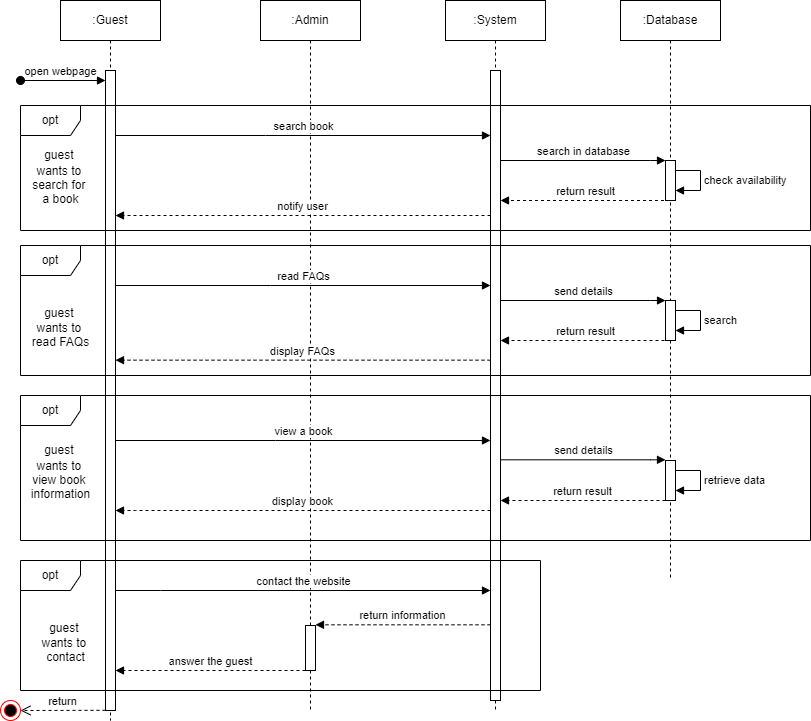

The diagram above was exported from draw.io. Its source (the exported page's mxGraphModel, read from the mxfile embedded in the PNG):
<mxGraphModel dx="1900" dy="522" grid="1" gridSize="10" guides="1" tooltips="1" connect="1" arrows="1" fold="1" page="1" pageScale="1" pageWidth="850" pageHeight="1100" math="0" shadow="0">
  <root>
    <mxCell id="0" />
    <mxCell id="1" parent="0" />
    <mxCell id="aM9ryv3xv72pqoxQDRHE-1" value=":Guest" style="shape=umlLifeline;perimeter=lifelinePerimeter;whiteSpace=wrap;html=1;container=0;dropTarget=0;collapsible=0;recursiveResize=0;outlineConnect=0;portConstraint=eastwest;newEdgeStyle={&quot;edgeStyle&quot;:&quot;elbowEdgeStyle&quot;,&quot;elbow&quot;:&quot;vertical&quot;,&quot;curved&quot;:0,&quot;rounded&quot;:0};" parent="1" vertex="1">
      <mxGeometry x="40" y="40" width="100" height="720" as="geometry" />
    </mxCell>
    <mxCell id="aM9ryv3xv72pqoxQDRHE-2" value="" style="html=1;points=[];perimeter=orthogonalPerimeter;outlineConnect=0;targetShapes=umlLifeline;portConstraint=eastwest;newEdgeStyle={&quot;edgeStyle&quot;:&quot;elbowEdgeStyle&quot;,&quot;elbow&quot;:&quot;vertical&quot;,&quot;curved&quot;:0,&quot;rounded&quot;:0};" parent="aM9ryv3xv72pqoxQDRHE-1" vertex="1">
      <mxGeometry x="45" y="70" width="10" height="640" as="geometry" />
    </mxCell>
    <mxCell id="aM9ryv3xv72pqoxQDRHE-3" value="open webpage" style="html=1;verticalAlign=bottom;startArrow=oval;endArrow=block;startSize=8;edgeStyle=elbowEdgeStyle;elbow=vertical;curved=0;rounded=0;" parent="aM9ryv3xv72pqoxQDRHE-1" edge="1">
      <mxGeometry x="-0.0588" relative="1" as="geometry">
        <mxPoint x="-40" y="80" as="sourcePoint" />
        <mxPoint x="45" y="80" as="targetPoint" />
        <mxPoint as="offset" />
      </mxGeometry>
    </mxCell>
    <mxCell id="aM9ryv3xv72pqoxQDRHE-5" value=":Admin" style="shape=umlLifeline;perimeter=lifelinePerimeter;whiteSpace=wrap;html=1;container=0;dropTarget=0;collapsible=0;recursiveResize=0;outlineConnect=0;portConstraint=eastwest;newEdgeStyle={&quot;edgeStyle&quot;:&quot;elbowEdgeStyle&quot;,&quot;elbow&quot;:&quot;vertical&quot;,&quot;curved&quot;:0,&quot;rounded&quot;:0};" parent="1" vertex="1">
      <mxGeometry x="240" y="40" width="100" height="710" as="geometry" />
    </mxCell>
    <mxCell id="RyzKkuVm5qdQYxx34m3u-1" value=":System" style="shape=umlLifeline;perimeter=lifelinePerimeter;whiteSpace=wrap;html=1;container=0;dropTarget=0;collapsible=0;recursiveResize=0;outlineConnect=0;portConstraint=eastwest;newEdgeStyle={&quot;edgeStyle&quot;:&quot;elbowEdgeStyle&quot;,&quot;elbow&quot;:&quot;vertical&quot;,&quot;curved&quot;:0,&quot;rounded&quot;:0};" parent="1" vertex="1">
      <mxGeometry x="425" y="40" width="100" height="710" as="geometry" />
    </mxCell>
    <mxCell id="RyzKkuVm5qdQYxx34m3u-2" value="" style="html=1;points=[];perimeter=orthogonalPerimeter;outlineConnect=0;targetShapes=umlLifeline;portConstraint=eastwest;newEdgeStyle={&quot;edgeStyle&quot;:&quot;elbowEdgeStyle&quot;,&quot;elbow&quot;:&quot;vertical&quot;,&quot;curved&quot;:0,&quot;rounded&quot;:0};" parent="RyzKkuVm5qdQYxx34m3u-1" vertex="1">
      <mxGeometry x="45" y="70" width="10" height="630" as="geometry" />
    </mxCell>
    <mxCell id="RyzKkuVm5qdQYxx34m3u-11" value="opt" style="shape=umlFrame;whiteSpace=wrap;html=1;pointerEvents=0;" parent="1" vertex="1">
      <mxGeometry y="145" width="790" height="125" as="geometry" />
    </mxCell>
    <mxCell id="RyzKkuVm5qdQYxx34m3u-12" value="search book" style="html=1;verticalAlign=bottom;endArrow=block;edgeStyle=elbowEdgeStyle;elbow=vertical;curved=0;rounded=0;" parent="1" edge="1">
      <mxGeometry relative="1" as="geometry">
        <mxPoint x="95" y="175" as="sourcePoint" />
        <Array as="points">
          <mxPoint x="245" y="175" />
          <mxPoint x="95" y="185" />
        </Array>
        <mxPoint x="470" y="175" as="targetPoint" />
        <mxPoint as="offset" />
      </mxGeometry>
    </mxCell>
    <mxCell id="RyzKkuVm5qdQYxx34m3u-13" value="&lt;font style=&quot;font-size: 12px;&quot;&gt;guest&amp;nbsp;&lt;/font&gt;&lt;div style=&quot;font-size: 12px;&quot;&gt;&lt;font style=&quot;font-size: 12px;&quot;&gt;wants&amp;nbsp;&lt;span style=&quot;background-color: initial;&quot;&gt;to&amp;nbsp;&lt;/span&gt;&lt;/font&gt;&lt;div style=&quot;&quot;&gt;&lt;div style=&quot;&quot;&gt;&lt;font style=&quot;font-size: 12px;&quot;&gt;search for&amp;nbsp;&lt;/font&gt;&lt;/div&gt;&lt;div style=&quot;&quot;&gt;&lt;span style=&quot;background-color: initial;&quot;&gt;a book&lt;/span&gt;&lt;/div&gt;&lt;/div&gt;&lt;/div&gt;" style="text;html=1;align=center;verticalAlign=middle;resizable=0;points=[];autosize=1;strokeColor=none;fillColor=none;fontSize=16;" parent="1" vertex="1">
      <mxGeometry y="175" width="80" height="80" as="geometry" />
    </mxCell>
    <mxCell id="RyzKkuVm5qdQYxx34m3u-14" value="notify user" style="html=1;verticalAlign=bottom;endArrow=block;edgeStyle=elbowEdgeStyle;elbow=vertical;curved=0;rounded=0;dashed=1;" parent="1" edge="1">
      <mxGeometry x="0.0021" relative="1" as="geometry">
        <mxPoint x="470" y="255" as="sourcePoint" />
        <Array as="points">
          <mxPoint x="100" y="255" />
          <mxPoint x="250" y="245" />
        </Array>
        <mxPoint x="95" y="255" as="targetPoint" />
        <mxPoint as="offset" />
      </mxGeometry>
    </mxCell>
    <mxCell id="RyzKkuVm5qdQYxx34m3u-15" value="opt" style="shape=umlFrame;whiteSpace=wrap;html=1;pointerEvents=0;" parent="1" vertex="1">
      <mxGeometry y="285" width="790" height="130" as="geometry" />
    </mxCell>
    <mxCell id="RyzKkuVm5qdQYxx34m3u-17" value="&lt;font style=&quot;font-size: 12px;&quot;&gt;guest&amp;nbsp;&lt;/font&gt;&lt;div style=&quot;font-size: 12px;&quot;&gt;&lt;font style=&quot;font-size: 12px;&quot;&gt;wants&amp;nbsp;&lt;span style=&quot;background-color: initial;&quot;&gt;to&amp;nbsp;&lt;/span&gt;&lt;/font&gt;&lt;div style=&quot;&quot;&gt;&lt;div style=&quot;&quot;&gt;read&amp;nbsp;&lt;span style=&quot;background-color: initial;&quot;&gt;FAQs&lt;/span&gt;&lt;/div&gt;&lt;/div&gt;&lt;/div&gt;" style="text;html=1;align=center;verticalAlign=middle;resizable=0;points=[];autosize=1;strokeColor=none;fillColor=none;fontSize=16;" parent="1" vertex="1">
      <mxGeometry y="335" width="80" height="60" as="geometry" />
    </mxCell>
    <mxCell id="RyzKkuVm5qdQYxx34m3u-18" value="read FAQs" style="html=1;verticalAlign=bottom;endArrow=block;edgeStyle=elbowEdgeStyle;elbow=vertical;curved=0;rounded=0;" parent="1" target="RyzKkuVm5qdQYxx34m3u-2" edge="1">
      <mxGeometry relative="1" as="geometry">
        <mxPoint x="95" y="325" as="sourcePoint" />
        <Array as="points">
          <mxPoint x="250" y="325" />
          <mxPoint x="100" y="335" />
        </Array>
        <mxPoint x="285" y="325" as="targetPoint" />
        <mxPoint as="offset" />
      </mxGeometry>
    </mxCell>
    <mxCell id="RyzKkuVm5qdQYxx34m3u-19" value="display FAQs" style="html=1;verticalAlign=bottom;endArrow=block;edgeStyle=elbowEdgeStyle;elbow=vertical;curved=0;rounded=0;dashed=1;" parent="1" edge="1">
      <mxGeometry relative="1" as="geometry">
        <mxPoint x="470" y="399.66" as="sourcePoint" />
        <Array as="points">
          <mxPoint x="110" y="399.66" />
          <mxPoint x="260" y="389.66" />
        </Array>
        <mxPoint x="95" y="399.66" as="targetPoint" />
        <mxPoint as="offset" />
      </mxGeometry>
    </mxCell>
    <mxCell id="RyzKkuVm5qdQYxx34m3u-20" value="opt" style="shape=umlFrame;whiteSpace=wrap;html=1;pointerEvents=0;" parent="1" vertex="1">
      <mxGeometry y="435" width="790" height="145" as="geometry" />
    </mxCell>
    <mxCell id="RyzKkuVm5qdQYxx34m3u-21" value="&lt;font style=&quot;font-size: 12px;&quot;&gt;guest&amp;nbsp;&lt;/font&gt;&lt;div style=&quot;font-size: 12px;&quot;&gt;&lt;font style=&quot;font-size: 12px;&quot;&gt;wants&amp;nbsp;&lt;span style=&quot;background-color: initial;&quot;&gt;to&amp;nbsp;&lt;/span&gt;&lt;/font&gt;&lt;div style=&quot;&quot;&gt;&lt;div style=&quot;&quot;&gt;view book&amp;nbsp;&lt;/div&gt;&lt;div style=&quot;&quot;&gt;information&lt;/div&gt;&lt;/div&gt;&lt;/div&gt;" style="text;html=1;align=center;verticalAlign=middle;resizable=0;points=[];autosize=1;strokeColor=none;fillColor=none;fontSize=16;" parent="1" vertex="1">
      <mxGeometry y="470" width="80" height="80" as="geometry" />
    </mxCell>
    <mxCell id="RyzKkuVm5qdQYxx34m3u-22" value="view a book" style="html=1;verticalAlign=bottom;endArrow=block;edgeStyle=elbowEdgeStyle;elbow=vertical;curved=0;rounded=0;" parent="1" edge="1">
      <mxGeometry relative="1" as="geometry">
        <mxPoint x="95" y="479.9999999999999" as="sourcePoint" />
        <Array as="points">
          <mxPoint x="255" y="479.9999999999999" />
          <mxPoint x="105" y="489.9999999999999" />
        </Array>
        <mxPoint x="470" y="479.9999999999999" as="targetPoint" />
        <mxPoint as="offset" />
      </mxGeometry>
    </mxCell>
    <mxCell id="RyzKkuVm5qdQYxx34m3u-29" value="display book" style="html=1;verticalAlign=bottom;endArrow=block;edgeStyle=elbowEdgeStyle;elbow=vertical;curved=0;rounded=0;dashed=1;" parent="1" edge="1">
      <mxGeometry x="0.0021" relative="1" as="geometry">
        <mxPoint x="470" y="550" as="sourcePoint" />
        <Array as="points">
          <mxPoint x="115" y="550" />
          <mxPoint x="265" y="540" />
        </Array>
        <mxPoint x="95" y="550" as="targetPoint" />
        <mxPoint as="offset" />
      </mxGeometry>
    </mxCell>
    <mxCell id="RyzKkuVm5qdQYxx34m3u-35" value="opt" style="shape=umlFrame;whiteSpace=wrap;html=1;pointerEvents=0;" parent="1" vertex="1">
      <mxGeometry y="600" width="520" height="130" as="geometry" />
    </mxCell>
    <mxCell id="RyzKkuVm5qdQYxx34m3u-36" value="&lt;font style=&quot;font-size: 12px;&quot;&gt;guest&amp;nbsp;&lt;/font&gt;&lt;div style=&quot;font-size: 12px;&quot;&gt;&lt;font style=&quot;font-size: 12px;&quot;&gt;wants&amp;nbsp;&lt;span style=&quot;background-color: initial;&quot;&gt;to&amp;nbsp;&lt;/span&gt;&lt;/font&gt;&lt;div style=&quot;&quot;&gt;&lt;div style=&quot;&quot;&gt;contact&lt;/div&gt;&lt;/div&gt;&lt;/div&gt;" style="text;html=1;align=center;verticalAlign=middle;resizable=0;points=[];autosize=1;strokeColor=none;fillColor=none;fontSize=16;" parent="1" vertex="1">
      <mxGeometry x="10" y="650" width="70" height="60" as="geometry" />
    </mxCell>
    <mxCell id="RyzKkuVm5qdQYxx34m3u-37" value="contact the website" style="html=1;verticalAlign=bottom;endArrow=block;edgeStyle=elbowEdgeStyle;elbow=vertical;curved=0;rounded=0;" parent="1" edge="1">
      <mxGeometry relative="1" as="geometry">
        <mxPoint x="95" y="630" as="sourcePoint" />
        <Array as="points">
          <mxPoint x="140" y="630" />
          <mxPoint x="100" y="630" />
          <mxPoint x="95" y="640" />
        </Array>
        <mxPoint x="470" y="630" as="targetPoint" />
        <mxPoint as="offset" />
      </mxGeometry>
    </mxCell>
    <mxCell id="RyzKkuVm5qdQYxx34m3u-38" value="return information" style="html=1;verticalAlign=bottom;endArrow=block;edgeStyle=elbowEdgeStyle;elbow=vertical;curved=0;rounded=0;dashed=1;" parent="1" edge="1">
      <mxGeometry x="0.0021" relative="1" as="geometry">
        <mxPoint x="470" y="664.31" as="sourcePoint" />
        <Array as="points">
          <mxPoint x="302.5" y="664.31" />
          <mxPoint x="452.5" y="654.31" />
        </Array>
        <mxPoint x="294.9999999999998" y="664.31" as="targetPoint" />
        <mxPoint as="offset" />
      </mxGeometry>
    </mxCell>
    <mxCell id="RyzKkuVm5qdQYxx34m3u-39" value="" style="html=1;points=[];perimeter=orthogonalPerimeter;outlineConnect=0;targetShapes=umlLifeline;portConstraint=eastwest;newEdgeStyle={&quot;edgeStyle&quot;:&quot;elbowEdgeStyle&quot;,&quot;elbow&quot;:&quot;vertical&quot;,&quot;curved&quot;:0,&quot;rounded&quot;:0};" parent="1" vertex="1">
      <mxGeometry x="285" y="665" width="10" height="45" as="geometry" />
    </mxCell>
    <mxCell id="RyzKkuVm5qdQYxx34m3u-40" value="answer the guest" style="html=1;verticalAlign=bottom;endArrow=block;edgeStyle=elbowEdgeStyle;elbow=vertical;curved=0;rounded=0;dashed=1;" parent="1" edge="1">
      <mxGeometry x="0.0021" relative="1" as="geometry">
        <mxPoint x="285" y="710" as="sourcePoint" />
        <Array as="points">
          <mxPoint x="242.5" y="709.9999999999999" />
        </Array>
        <mxPoint x="95.00000000000023" y="710" as="targetPoint" />
        <mxPoint as="offset" />
      </mxGeometry>
    </mxCell>
    <mxCell id="roPvtiRZuK_LjI7Tbuip-1" value="return" style="html=1;verticalAlign=bottom;endArrow=open;dashed=1;endSize=8;curved=0;rounded=0;entryX=1;entryY=0.5;entryDx=0;entryDy=0;" parent="1" target="roPvtiRZuK_LjI7Tbuip-2" edge="1">
      <mxGeometry relative="1" as="geometry">
        <mxPoint x="85" y="749.81" as="sourcePoint" />
        <mxPoint x="5" y="749.81" as="targetPoint" />
      </mxGeometry>
    </mxCell>
    <mxCell id="roPvtiRZuK_LjI7Tbuip-2" value="" style="ellipse;html=1;shape=endState;fillColor=#000000;strokeColor=#ff0000;" parent="1" vertex="1">
      <mxGeometry x="-20" y="740" width="20" height="20" as="geometry" />
    </mxCell>
    <mxCell id="5j7uHt7TUrQMg24LAl8g-1" value=":Database" style="shape=umlLifeline;perimeter=lifelinePerimeter;whiteSpace=wrap;html=1;container=0;dropTarget=0;collapsible=0;recursiveResize=0;outlineConnect=0;portConstraint=eastwest;newEdgeStyle={&quot;edgeStyle&quot;:&quot;elbowEdgeStyle&quot;,&quot;elbow&quot;:&quot;vertical&quot;,&quot;curved&quot;:0,&quot;rounded&quot;:0};" parent="1" vertex="1">
      <mxGeometry x="600" y="40" width="100" height="580" as="geometry" />
    </mxCell>
    <mxCell id="5j7uHt7TUrQMg24LAl8g-2" value="" style="html=1;points=[];perimeter=orthogonalPerimeter;outlineConnect=0;targetShapes=umlLifeline;portConstraint=eastwest;newEdgeStyle={&quot;edgeStyle&quot;:&quot;elbowEdgeStyle&quot;,&quot;elbow&quot;:&quot;vertical&quot;,&quot;curved&quot;:0,&quot;rounded&quot;:0};" parent="5j7uHt7TUrQMg24LAl8g-1" vertex="1">
      <mxGeometry x="45" y="160" width="10" height="40" as="geometry" />
    </mxCell>
    <mxCell id="5j7uHt7TUrQMg24LAl8g-5" value="check availability" style="html=1;align=left;spacingLeft=2;endArrow=block;rounded=0;edgeStyle=orthogonalEdgeStyle;curved=0;rounded=0;" parent="5j7uHt7TUrQMg24LAl8g-1" source="5j7uHt7TUrQMg24LAl8g-2" target="5j7uHt7TUrQMg24LAl8g-2" edge="1">
      <mxGeometry relative="1" as="geometry">
        <mxPoint x="60" y="170" as="sourcePoint" />
        <Array as="points">
          <mxPoint x="80" y="170" />
          <mxPoint x="80" y="190" />
        </Array>
        <mxPoint x="65" y="200" as="targetPoint" />
      </mxGeometry>
    </mxCell>
    <mxCell id="5j7uHt7TUrQMg24LAl8g-9" value="" style="html=1;points=[];perimeter=orthogonalPerimeter;outlineConnect=0;targetShapes=umlLifeline;portConstraint=eastwest;newEdgeStyle={&quot;edgeStyle&quot;:&quot;elbowEdgeStyle&quot;,&quot;elbow&quot;:&quot;vertical&quot;,&quot;curved&quot;:0,&quot;rounded&quot;:0};" parent="5j7uHt7TUrQMg24LAl8g-1" vertex="1">
      <mxGeometry x="45" y="300" width="10" height="40" as="geometry" />
    </mxCell>
    <mxCell id="5j7uHt7TUrQMg24LAl8g-12" value="search" style="html=1;align=left;spacingLeft=2;endArrow=block;rounded=0;edgeStyle=orthogonalEdgeStyle;curved=0;rounded=0;" parent="5j7uHt7TUrQMg24LAl8g-1" edge="1">
      <mxGeometry relative="1" as="geometry">
        <mxPoint x="55" y="310" as="sourcePoint" />
        <Array as="points">
          <mxPoint x="80" y="310" />
          <mxPoint x="80" y="330" />
        </Array>
        <mxPoint x="55" y="330" as="targetPoint" />
      </mxGeometry>
    </mxCell>
    <mxCell id="5j7uHt7TUrQMg24LAl8g-3" value="search in database" style="html=1;verticalAlign=bottom;endArrow=block;edgeStyle=elbowEdgeStyle;elbow=vertical;curved=0;rounded=0;" parent="1" target="5j7uHt7TUrQMg24LAl8g-2" edge="1">
      <mxGeometry relative="1" as="geometry">
        <mxPoint x="480" y="200" as="sourcePoint" />
        <Array as="points">
          <mxPoint x="630" y="200" />
          <mxPoint x="480" y="210" />
        </Array>
        <mxPoint x="635" y="205" as="targetPoint" />
        <mxPoint as="offset" />
      </mxGeometry>
    </mxCell>
    <mxCell id="5j7uHt7TUrQMg24LAl8g-6" value="return result" style="html=1;verticalAlign=bottom;endArrow=block;edgeStyle=elbowEdgeStyle;elbow=vertical;curved=0;rounded=0;dashed=1;" parent="1" source="5j7uHt7TUrQMg24LAl8g-1" target="RyzKkuVm5qdQYxx34m3u-2" edge="1">
      <mxGeometry x="0.0021" relative="1" as="geometry">
        <mxPoint x="612" y="240" as="sourcePoint" />
        <Array as="points">
          <mxPoint x="495" y="240" />
          <mxPoint x="645" y="230" />
        </Array>
        <mxPoint x="490" y="240" as="targetPoint" />
        <mxPoint as="offset" />
      </mxGeometry>
    </mxCell>
    <mxCell id="5j7uHt7TUrQMg24LAl8g-13" value="send details" style="html=1;verticalAlign=bottom;endArrow=block;edgeStyle=elbowEdgeStyle;elbow=vertical;curved=0;rounded=0;" parent="1" edge="1">
      <mxGeometry relative="1" as="geometry">
        <mxPoint x="480" y="340" as="sourcePoint" />
        <Array as="points">
          <mxPoint x="630" y="340" />
          <mxPoint x="480" y="350" />
        </Array>
        <mxPoint x="645" y="340" as="targetPoint" />
        <mxPoint as="offset" />
      </mxGeometry>
    </mxCell>
    <mxCell id="5j7uHt7TUrQMg24LAl8g-14" value="return result" style="html=1;verticalAlign=bottom;endArrow=block;edgeStyle=elbowEdgeStyle;elbow=vertical;curved=0;rounded=0;dashed=1;" parent="1" edge="1">
      <mxGeometry x="0.0021" relative="1" as="geometry">
        <mxPoint x="650" y="380" as="sourcePoint" />
        <Array as="points">
          <mxPoint x="495" y="380" />
          <mxPoint x="645" y="370" />
        </Array>
        <mxPoint x="480" y="380" as="targetPoint" />
        <mxPoint as="offset" />
      </mxGeometry>
    </mxCell>
    <mxCell id="5j7uHt7TUrQMg24LAl8g-15" value="return result" style="html=1;verticalAlign=bottom;endArrow=block;edgeStyle=elbowEdgeStyle;elbow=vertical;curved=0;rounded=0;dashed=1;" parent="1" target="RyzKkuVm5qdQYxx34m3u-2" edge="1">
      <mxGeometry x="0.0021" relative="1" as="geometry">
        <mxPoint x="645" y="540" as="sourcePoint" />
        <Array as="points">
          <mxPoint x="490" y="540" />
          <mxPoint x="640" y="530" />
        </Array>
        <mxPoint x="480" y="540" as="targetPoint" />
        <mxPoint as="offset" />
      </mxGeometry>
    </mxCell>
    <mxCell id="5j7uHt7TUrQMg24LAl8g-16" value="" style="html=1;points=[];perimeter=orthogonalPerimeter;outlineConnect=0;targetShapes=umlLifeline;portConstraint=eastwest;newEdgeStyle={&quot;edgeStyle&quot;:&quot;elbowEdgeStyle&quot;,&quot;elbow&quot;:&quot;vertical&quot;,&quot;curved&quot;:0,&quot;rounded&quot;:0};" parent="1" vertex="1">
      <mxGeometry x="645" y="500" width="10" height="40" as="geometry" />
    </mxCell>
    <mxCell id="5j7uHt7TUrQMg24LAl8g-17" value="send details" style="html=1;verticalAlign=bottom;endArrow=block;edgeStyle=elbowEdgeStyle;elbow=vertical;curved=0;rounded=0;" parent="1" edge="1">
      <mxGeometry relative="1" as="geometry">
        <mxPoint x="480" y="499.31" as="sourcePoint" />
        <Array as="points">
          <mxPoint x="630" y="499.31" />
          <mxPoint x="480" y="509.31" />
        </Array>
        <mxPoint x="645" y="499.31" as="targetPoint" />
        <mxPoint as="offset" />
      </mxGeometry>
    </mxCell>
    <mxCell id="5j7uHt7TUrQMg24LAl8g-18" value="retrieve data" style="html=1;align=left;spacingLeft=2;endArrow=block;rounded=0;edgeStyle=orthogonalEdgeStyle;curved=0;rounded=0;" parent="1" edge="1">
      <mxGeometry relative="1" as="geometry">
        <mxPoint x="655" y="510" as="sourcePoint" />
        <Array as="points">
          <mxPoint x="680" y="510" />
          <mxPoint x="680" y="530" />
        </Array>
        <mxPoint x="655" y="530" as="targetPoint" />
      </mxGeometry>
    </mxCell>
  </root>
</mxGraphModel>